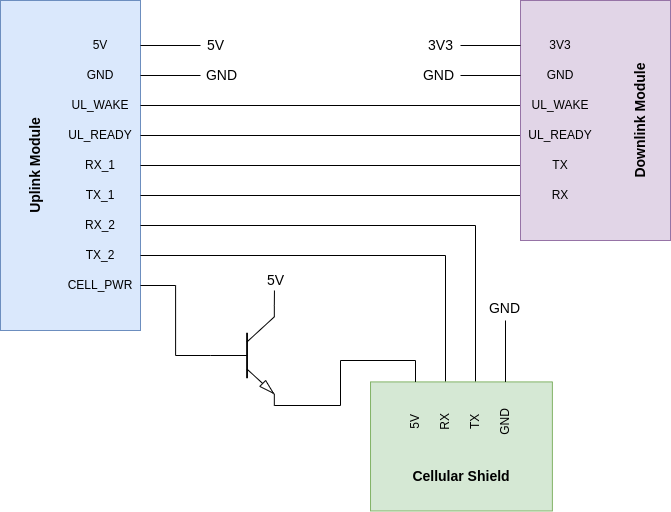

The diagram above was exported from draw.io. Its source (the exported page's mxGraphModel, read from the mxfile embedded in the PNG):
<mxGraphModel dx="1422" dy="744" grid="1" gridSize="10" guides="1" tooltips="1" connect="1" arrows="1" fold="1" page="1" pageScale="1" pageWidth="1100" pageHeight="850" background="none" math="0" shadow="0">
  <root>
    <mxCell id="0" />
    <mxCell id="1" parent="0" />
    <mxCell id="uLMtruHr-MbLp-4ghvq1-1" value="" style="rounded=0;whiteSpace=wrap;html=1;fillColor=#dae8fc;strokeColor=#6c8ebf;" parent="1" vertex="1">
      <mxGeometry x="80" y="70" width="140" height="330" as="geometry" />
    </mxCell>
    <mxCell id="uLMtruHr-MbLp-4ghvq1-41" style="edgeStyle=orthogonalEdgeStyle;rounded=0;orthogonalLoop=1;jettySize=auto;html=1;entryX=0;entryY=0.5;entryDx=0;entryDy=0;fontSize=14;endArrow=none;endFill=0;" parent="1" source="uLMtruHr-MbLp-4ghvq1-3" target="uLMtruHr-MbLp-4ghvq1-15" edge="1">
      <mxGeometry relative="1" as="geometry" />
    </mxCell>
    <mxCell id="uLMtruHr-MbLp-4ghvq1-3" value="UL_WAKE" style="text;html=1;strokeColor=none;fillColor=none;align=center;verticalAlign=middle;whiteSpace=wrap;rounded=0;" parent="1" vertex="1">
      <mxGeometry x="140" y="160" width="80" height="30" as="geometry" />
    </mxCell>
    <mxCell id="uLMtruHr-MbLp-4ghvq1-42" style="edgeStyle=orthogonalEdgeStyle;rounded=0;orthogonalLoop=1;jettySize=auto;html=1;exitX=1;exitY=0.5;exitDx=0;exitDy=0;entryX=0;entryY=0.5;entryDx=0;entryDy=0;fontSize=14;endArrow=none;endFill=0;" parent="1" source="uLMtruHr-MbLp-4ghvq1-4" target="uLMtruHr-MbLp-4ghvq1-16" edge="1">
      <mxGeometry relative="1" as="geometry" />
    </mxCell>
    <mxCell id="uLMtruHr-MbLp-4ghvq1-4" value="UL_READY" style="text;html=1;strokeColor=none;fillColor=none;align=center;verticalAlign=middle;whiteSpace=wrap;rounded=0;" parent="1" vertex="1">
      <mxGeometry x="140" y="190" width="80" height="30" as="geometry" />
    </mxCell>
    <mxCell id="uLMtruHr-MbLp-4ghvq1-45" style="edgeStyle=none;rounded=0;jumpStyle=arc;jumpSize=6;orthogonalLoop=1;jettySize=auto;html=1;exitX=1;exitY=0.5;exitDx=0;exitDy=0;fontSize=14;endArrow=none;endFill=0;elbow=vertical;" parent="1" source="uLMtruHr-MbLp-4ghvq1-5" target="uLMtruHr-MbLp-4ghvq1-17" edge="1">
      <mxGeometry relative="1" as="geometry" />
    </mxCell>
    <mxCell id="uLMtruHr-MbLp-4ghvq1-5" value="RX_1" style="text;html=1;strokeColor=none;fillColor=none;align=center;verticalAlign=middle;whiteSpace=wrap;rounded=0;" parent="1" vertex="1">
      <mxGeometry x="140" y="220" width="80" height="30" as="geometry" />
    </mxCell>
    <mxCell id="uLMtruHr-MbLp-4ghvq1-46" style="edgeStyle=none;rounded=0;jumpStyle=arc;jumpSize=6;orthogonalLoop=1;jettySize=auto;html=1;exitX=1;exitY=0.5;exitDx=0;exitDy=0;entryX=0;entryY=0.5;entryDx=0;entryDy=0;fontSize=14;endArrow=none;endFill=0;elbow=vertical;" parent="1" source="uLMtruHr-MbLp-4ghvq1-6" target="uLMtruHr-MbLp-4ghvq1-18" edge="1">
      <mxGeometry relative="1" as="geometry" />
    </mxCell>
    <mxCell id="uLMtruHr-MbLp-4ghvq1-6" value="TX_1" style="text;html=1;strokeColor=none;fillColor=none;align=center;verticalAlign=middle;whiteSpace=wrap;rounded=0;" parent="1" vertex="1">
      <mxGeometry x="140" y="250" width="80" height="30" as="geometry" />
    </mxCell>
    <mxCell id="uLMtruHr-MbLp-4ghvq1-50" style="edgeStyle=orthogonalEdgeStyle;rounded=0;jumpStyle=arc;jumpSize=6;orthogonalLoop=1;jettySize=auto;html=1;entryX=1;entryY=0.5;entryDx=0;entryDy=0;fontSize=14;endArrow=none;endFill=0;elbow=vertical;" parent="1" source="uLMtruHr-MbLp-4ghvq1-7" target="uLMtruHr-MbLp-4ghvq1-47" edge="1">
      <mxGeometry relative="1" as="geometry" />
    </mxCell>
    <mxCell id="uLMtruHr-MbLp-4ghvq1-7" value="RX_2" style="text;html=1;strokeColor=none;fillColor=none;align=center;verticalAlign=middle;whiteSpace=wrap;rounded=0;" parent="1" vertex="1">
      <mxGeometry x="140" y="280" width="80" height="30" as="geometry" />
    </mxCell>
    <mxCell id="uLMtruHr-MbLp-4ghvq1-49" style="edgeStyle=orthogonalEdgeStyle;rounded=0;jumpStyle=arc;jumpSize=6;orthogonalLoop=1;jettySize=auto;html=1;exitX=1;exitY=0.5;exitDx=0;exitDy=0;entryX=1;entryY=0.5;entryDx=0;entryDy=0;fontSize=14;endArrow=none;endFill=0;elbow=vertical;" parent="1" source="uLMtruHr-MbLp-4ghvq1-8" target="uLMtruHr-MbLp-4ghvq1-24" edge="1">
      <mxGeometry relative="1" as="geometry" />
    </mxCell>
    <mxCell id="uLMtruHr-MbLp-4ghvq1-8" value="TX_2" style="text;html=1;strokeColor=none;fillColor=none;align=center;verticalAlign=middle;whiteSpace=wrap;rounded=0;" parent="1" vertex="1">
      <mxGeometry x="140" y="310" width="80" height="30" as="geometry" />
    </mxCell>
    <mxCell id="uLMtruHr-MbLp-4ghvq1-11" value="&lt;font style=&quot;font-size: 14px&quot;&gt;Uplink Module&lt;/font&gt;" style="text;html=1;strokeColor=none;fillColor=none;align=center;verticalAlign=middle;whiteSpace=wrap;rounded=0;rotation=-90;fontStyle=1" parent="1" vertex="1">
      <mxGeometry x="60" y="220" width="110" height="30" as="geometry" />
    </mxCell>
    <mxCell id="uLMtruHr-MbLp-4ghvq1-14" value="" style="rounded=0;whiteSpace=wrap;html=1;fillColor=#e1d5e7;strokeColor=#9673a6;" parent="1" vertex="1">
      <mxGeometry x="600" y="70" width="150" height="240" as="geometry" />
    </mxCell>
    <mxCell id="uLMtruHr-MbLp-4ghvq1-15" value="UL_WAKE" style="text;html=1;strokeColor=none;fillColor=none;align=center;verticalAlign=middle;whiteSpace=wrap;rounded=0;" parent="1" vertex="1">
      <mxGeometry x="600" y="160" width="80" height="30" as="geometry" />
    </mxCell>
    <mxCell id="uLMtruHr-MbLp-4ghvq1-16" value="UL_READY" style="text;html=1;strokeColor=none;fillColor=none;align=center;verticalAlign=middle;whiteSpace=wrap;rounded=0;" parent="1" vertex="1">
      <mxGeometry x="600" y="190" width="80" height="30" as="geometry" />
    </mxCell>
    <mxCell id="uLMtruHr-MbLp-4ghvq1-17" value="TX" style="text;html=1;strokeColor=none;fillColor=none;align=center;verticalAlign=middle;whiteSpace=wrap;rounded=0;" parent="1" vertex="1">
      <mxGeometry x="600" y="220" width="80" height="30" as="geometry" />
    </mxCell>
    <mxCell id="uLMtruHr-MbLp-4ghvq1-18" value="RX" style="text;html=1;strokeColor=none;fillColor=none;align=center;verticalAlign=middle;whiteSpace=wrap;rounded=0;" parent="1" vertex="1">
      <mxGeometry x="600" y="250" width="80" height="30" as="geometry" />
    </mxCell>
    <mxCell id="uLMtruHr-MbLp-4ghvq1-21" value="&lt;font style=&quot;font-size: 14px&quot;&gt;Downlink Module&lt;/font&gt;" style="text;html=1;strokeColor=none;fillColor=none;align=center;verticalAlign=middle;whiteSpace=wrap;rounded=0;rotation=-90;fontStyle=1" parent="1" vertex="1">
      <mxGeometry x="660" y="175" width="120" height="30" as="geometry" />
    </mxCell>
    <mxCell id="uLMtruHr-MbLp-4ghvq1-23" value="" style="rounded=0;whiteSpace=wrap;html=1;rotation=90;fillColor=#d5e8d4;strokeColor=#82b366;" parent="1" vertex="1">
      <mxGeometry x="476.43" y="425" width="129.05" height="181.88" as="geometry" />
    </mxCell>
    <mxCell id="uLMtruHr-MbLp-4ghvq1-24" value="RX" style="text;html=1;strokeColor=none;fillColor=none;align=center;verticalAlign=middle;whiteSpace=wrap;rounded=0;rotation=-90;" parent="1" vertex="1">
      <mxGeometry x="485" y="476.41" width="80" height="30" as="geometry" />
    </mxCell>
    <mxCell id="uLMtruHr-MbLp-4ghvq1-54" style="edgeStyle=orthogonalEdgeStyle;rounded=0;jumpStyle=arc;jumpSize=6;orthogonalLoop=1;jettySize=auto;html=1;entryX=1;entryY=1;entryDx=0;entryDy=0;entryPerimeter=0;fontSize=14;endArrow=none;endFill=0;elbow=vertical;" parent="1" source="uLMtruHr-MbLp-4ghvq1-25" target="uLMtruHr-MbLp-4ghvq1-36" edge="1">
      <mxGeometry relative="1" as="geometry">
        <Array as="points">
          <mxPoint x="495" y="430" />
          <mxPoint x="420" y="430" />
          <mxPoint x="420" y="475" />
        </Array>
      </mxGeometry>
    </mxCell>
    <mxCell id="uLMtruHr-MbLp-4ghvq1-25" value="5V" style="text;html=1;strokeColor=none;fillColor=none;align=center;verticalAlign=middle;whiteSpace=wrap;rounded=0;rotation=-90;" parent="1" vertex="1">
      <mxGeometry x="455" y="476.41" width="80" height="30" as="geometry" />
    </mxCell>
    <mxCell id="uLMtruHr-MbLp-4ghvq1-30" value="&lt;font style=&quot;font-size: 14px&quot;&gt;Cellular Shield&lt;/font&gt;" style="text;html=1;strokeColor=none;fillColor=none;align=center;verticalAlign=middle;whiteSpace=wrap;rounded=0;rotation=0;fontStyle=1" parent="1" vertex="1">
      <mxGeometry x="480.96" y="531.41" width="120" height="30" as="geometry" />
    </mxCell>
    <mxCell id="uLMtruHr-MbLp-4ghvq1-51" style="edgeStyle=orthogonalEdgeStyle;rounded=0;jumpStyle=arc;jumpSize=6;orthogonalLoop=1;jettySize=auto;html=1;exitX=1;exitY=0.5;exitDx=0;exitDy=0;entryX=0;entryY=0.5;entryDx=0;entryDy=0;entryPerimeter=0;fontSize=14;endArrow=none;endFill=0;elbow=vertical;" parent="1" source="uLMtruHr-MbLp-4ghvq1-32" target="uLMtruHr-MbLp-4ghvq1-36" edge="1">
      <mxGeometry relative="1" as="geometry" />
    </mxCell>
    <mxCell id="uLMtruHr-MbLp-4ghvq1-32" value="CELL_PWR" style="text;html=1;strokeColor=none;fillColor=none;align=center;verticalAlign=middle;whiteSpace=wrap;rounded=0;" parent="1" vertex="1">
      <mxGeometry x="140" y="340" width="80" height="30" as="geometry" />
    </mxCell>
    <mxCell id="uLMtruHr-MbLp-4ghvq1-52" style="edgeStyle=orthogonalEdgeStyle;rounded=0;jumpStyle=arc;jumpSize=6;orthogonalLoop=1;jettySize=auto;html=1;exitX=1;exitY=0;exitDx=0;exitDy=0;exitPerimeter=0;fontSize=14;endArrow=none;endFill=0;elbow=vertical;" parent="1" source="uLMtruHr-MbLp-4ghvq1-36" edge="1">
      <mxGeometry relative="1" as="geometry">
        <mxPoint x="353.95238095238096" y="360" as="targetPoint" />
      </mxGeometry>
    </mxCell>
    <mxCell id="uLMtruHr-MbLp-4ghvq1-36" value="" style="verticalLabelPosition=bottom;shadow=0;dashed=0;align=center;html=1;verticalAlign=top;shape=mxgraph.electrical.transistors.npn_transistor_5;fontSize=14;" parent="1" vertex="1">
      <mxGeometry x="290" y="375" width="64" height="100" as="geometry" />
    </mxCell>
    <mxCell id="uLMtruHr-MbLp-4ghvq1-47" value="TX" style="text;html=1;strokeColor=none;fillColor=none;align=center;verticalAlign=middle;whiteSpace=wrap;rounded=0;rotation=-90;" parent="1" vertex="1">
      <mxGeometry x="515" y="476.41" width="80" height="30" as="geometry" />
    </mxCell>
    <mxCell id="uLMtruHr-MbLp-4ghvq1-53" value="5V" style="text;html=1;align=center;verticalAlign=middle;resizable=0;points=[];autosize=1;strokeColor=none;fillColor=none;fontSize=14;" parent="1" vertex="1">
      <mxGeometry x="340" y="340" width="30" height="20" as="geometry" />
    </mxCell>
    <mxCell id="uLMtruHr-MbLp-4ghvq1-64" style="edgeStyle=orthogonalEdgeStyle;rounded=0;jumpStyle=arc;jumpSize=6;orthogonalLoop=1;jettySize=auto;html=1;fontSize=14;endArrow=none;endFill=0;elbow=vertical;" parent="1" source="uLMtruHr-MbLp-4ghvq1-58" edge="1">
      <mxGeometry relative="1" as="geometry">
        <mxPoint x="280" y="145" as="targetPoint" />
      </mxGeometry>
    </mxCell>
    <mxCell id="uLMtruHr-MbLp-4ghvq1-58" value="GND" style="text;html=1;strokeColor=none;fillColor=none;align=center;verticalAlign=middle;whiteSpace=wrap;rounded=0;" parent="1" vertex="1">
      <mxGeometry x="140" y="130" width="80" height="30" as="geometry" />
    </mxCell>
    <mxCell id="uLMtruHr-MbLp-4ghvq1-65" style="edgeStyle=orthogonalEdgeStyle;rounded=0;jumpStyle=arc;jumpSize=6;orthogonalLoop=1;jettySize=auto;html=1;fontSize=14;endArrow=none;endFill=0;elbow=vertical;" parent="1" source="uLMtruHr-MbLp-4ghvq1-59" edge="1">
      <mxGeometry relative="1" as="geometry">
        <mxPoint x="280" y="115" as="targetPoint" />
      </mxGeometry>
    </mxCell>
    <mxCell id="uLMtruHr-MbLp-4ghvq1-59" value="5V" style="text;html=1;strokeColor=none;fillColor=none;align=center;verticalAlign=middle;whiteSpace=wrap;rounded=0;" parent="1" vertex="1">
      <mxGeometry x="140" y="100" width="80" height="30" as="geometry" />
    </mxCell>
    <mxCell id="uLMtruHr-MbLp-4ghvq1-69" style="edgeStyle=orthogonalEdgeStyle;rounded=0;jumpStyle=arc;jumpSize=6;orthogonalLoop=1;jettySize=auto;html=1;fontSize=14;endArrow=none;endFill=0;elbow=vertical;" parent="1" source="uLMtruHr-MbLp-4ghvq1-61" edge="1">
      <mxGeometry relative="1" as="geometry">
        <mxPoint x="540" y="145" as="targetPoint" />
      </mxGeometry>
    </mxCell>
    <mxCell id="uLMtruHr-MbLp-4ghvq1-61" value="GND" style="text;html=1;strokeColor=none;fillColor=none;align=center;verticalAlign=middle;whiteSpace=wrap;rounded=0;" parent="1" vertex="1">
      <mxGeometry x="600" y="130" width="80" height="30" as="geometry" />
    </mxCell>
    <mxCell id="uLMtruHr-MbLp-4ghvq1-68" style="edgeStyle=orthogonalEdgeStyle;rounded=0;jumpStyle=arc;jumpSize=6;orthogonalLoop=1;jettySize=auto;html=1;fontSize=14;endArrow=none;endFill=0;elbow=vertical;" parent="1" source="uLMtruHr-MbLp-4ghvq1-62" edge="1">
      <mxGeometry relative="1" as="geometry">
        <mxPoint x="540" y="115" as="targetPoint" />
      </mxGeometry>
    </mxCell>
    <mxCell id="uLMtruHr-MbLp-4ghvq1-62" value="3V3" style="text;html=1;strokeColor=none;fillColor=none;align=center;verticalAlign=middle;whiteSpace=wrap;rounded=0;" parent="1" vertex="1">
      <mxGeometry x="600" y="100" width="80" height="30" as="geometry" />
    </mxCell>
    <mxCell id="uLMtruHr-MbLp-4ghvq1-66" value="5V" style="text;html=1;align=center;verticalAlign=middle;resizable=0;points=[];autosize=1;strokeColor=none;fillColor=none;fontSize=14;" parent="1" vertex="1">
      <mxGeometry x="280" y="105" width="30" height="20" as="geometry" />
    </mxCell>
    <mxCell id="uLMtruHr-MbLp-4ghvq1-67" value="GND" style="text;html=1;align=center;verticalAlign=middle;resizable=0;points=[];autosize=1;strokeColor=none;fillColor=none;fontSize=14;" parent="1" vertex="1">
      <mxGeometry x="276" y="135" width="50" height="20" as="geometry" />
    </mxCell>
    <mxCell id="uLMtruHr-MbLp-4ghvq1-70" value="3V3" style="text;html=1;align=center;verticalAlign=middle;resizable=0;points=[];autosize=1;strokeColor=none;fillColor=none;fontSize=14;" parent="1" vertex="1">
      <mxGeometry x="500" y="105" width="40" height="20" as="geometry" />
    </mxCell>
    <mxCell id="uLMtruHr-MbLp-4ghvq1-71" value="GND" style="text;html=1;align=center;verticalAlign=middle;resizable=0;points=[];autosize=1;strokeColor=none;fillColor=none;fontSize=14;" parent="1" vertex="1">
      <mxGeometry x="493" y="135" width="50" height="20" as="geometry" />
    </mxCell>
    <mxCell id="uLMtruHr-MbLp-4ghvq1-75" style="edgeStyle=orthogonalEdgeStyle;rounded=0;jumpStyle=arc;jumpSize=6;orthogonalLoop=1;jettySize=auto;html=1;fontSize=14;endArrow=none;endFill=0;elbow=vertical;" parent="1" source="uLMtruHr-MbLp-4ghvq1-73" edge="1">
      <mxGeometry relative="1" as="geometry">
        <mxPoint x="585" y="390" as="targetPoint" />
      </mxGeometry>
    </mxCell>
    <mxCell id="uLMtruHr-MbLp-4ghvq1-73" value="GND" style="text;html=1;strokeColor=none;fillColor=none;align=center;verticalAlign=middle;whiteSpace=wrap;rounded=0;rotation=-90;" parent="1" vertex="1">
      <mxGeometry x="545" y="476.41" width="80" height="30" as="geometry" />
    </mxCell>
    <mxCell id="uLMtruHr-MbLp-4ghvq1-76" value="GND" style="text;html=1;align=center;verticalAlign=middle;resizable=0;points=[];autosize=1;strokeColor=none;fillColor=none;fontSize=14;" parent="1" vertex="1">
      <mxGeometry x="559" y="368" width="50" height="20" as="geometry" />
    </mxCell>
  </root>
</mxGraphModel>